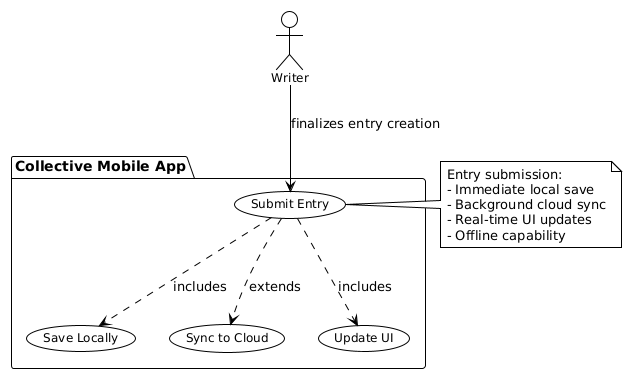

The diagram above was rendered by PlantUML. Its source (embedded in the PNG):
@startuml
!theme plain
skinparam usecase {
    BackgroundColor White
    BorderColor Black
    FontSize 12
}
skinparam actor {
    BackgroundColor White
    BorderColor Black
    FontSize 12
}

actor "Writer" as W

package "Collective Mobile App" {
    usecase "Submit Entry" as UC9
    usecase "Save Locally" as UC9_1
    usecase "Sync to Cloud" as UC9_2
    usecase "Update UI" as UC9_3
}

W --> UC9 : finalizes entry creation
UC9 ..> UC9_1 : includes
UC9 ..> UC9_2 : extends
UC9 ..> UC9_3 : includes

note right of UC9
Entry submission:
- Immediate local save
- Background cloud sync
- Real-time UI updates
- Offline capability
end note
@enduml